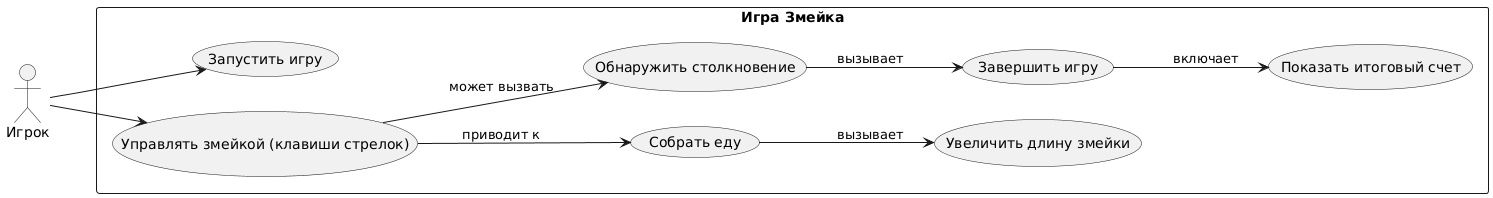

The diagram above was rendered by PlantUML. Its source (embedded in the PNG):
@startuml
left to right direction
actor "Игрок" as Player

rectangle "Игра Змейка" {
  usecase "Запустить игру" as UC1
  usecase "Управлять змейкой (клавиши стрелок)" as UC2
  usecase "Собрать еду" as UC3
  usecase "Увеличить длину змейки" as UC4
  usecase "Обнаружить столкновение" as UC5
  usecase "Завершить игру" as UC6
  usecase "Показать итоговый счет" as UC7
  
  Player --> UC1
  Player --> UC2
  UC3 --> UC4 : вызывает
  UC5 --> UC6 : вызывает
  UC6 --> UC7 : включает
  UC2 --> UC3 : приводит к
  UC2 --> UC5 : может вызвать
}
@enduml